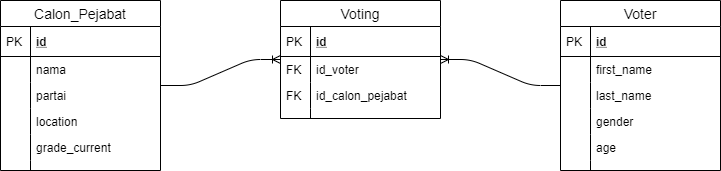

The diagram above was exported from draw.io. Its source (the exported page's mxGraphModel, read from the mxfile embedded in the PNG):
<mxGraphModel dx="868" dy="433" grid="1" gridSize="10" guides="1" tooltips="1" connect="1" arrows="1" fold="1" page="1" pageScale="1" pageWidth="827" pageHeight="1169" math="0" shadow="0">
  <root>
    <mxCell id="WIyWlLk6GJQsqaUBKTNV-0" />
    <mxCell id="WIyWlLk6GJQsqaUBKTNV-1" parent="WIyWlLk6GJQsqaUBKTNV-0" />
    <mxCell id="1_IcpFAAa3z1NwLmlTp6-0" value="Calon_Pejabat" style="swimlane;fontStyle=0;childLayout=stackLayout;horizontal=1;startSize=26;horizontalStack=0;resizeParent=1;resizeParentMax=0;resizeLast=0;collapsible=1;marginBottom=0;align=center;fontSize=14;" vertex="1" parent="WIyWlLk6GJQsqaUBKTNV-1">
      <mxGeometry x="40" y="160" width="160" height="170" as="geometry" />
    </mxCell>
    <mxCell id="1_IcpFAAa3z1NwLmlTp6-1" value="id" style="shape=partialRectangle;top=0;left=0;right=0;bottom=1;align=left;verticalAlign=middle;fillColor=none;spacingLeft=34;spacingRight=4;overflow=hidden;rotatable=0;points=[[0,0.5],[1,0.5]];portConstraint=eastwest;dropTarget=0;fontStyle=5;fontSize=12;" vertex="1" parent="1_IcpFAAa3z1NwLmlTp6-0">
      <mxGeometry y="26" width="160" height="30" as="geometry" />
    </mxCell>
    <mxCell id="1_IcpFAAa3z1NwLmlTp6-2" value="PK" style="shape=partialRectangle;top=0;left=0;bottom=0;fillColor=none;align=left;verticalAlign=middle;spacingLeft=4;spacingRight=4;overflow=hidden;rotatable=0;points=[];portConstraint=eastwest;part=1;fontSize=12;" vertex="1" connectable="0" parent="1_IcpFAAa3z1NwLmlTp6-1">
      <mxGeometry width="30" height="30" as="geometry" />
    </mxCell>
    <mxCell id="1_IcpFAAa3z1NwLmlTp6-3" value="nama" style="shape=partialRectangle;top=0;left=0;right=0;bottom=0;align=left;verticalAlign=top;fillColor=none;spacingLeft=34;spacingRight=4;overflow=hidden;rotatable=0;points=[[0,0.5],[1,0.5]];portConstraint=eastwest;dropTarget=0;fontSize=12;" vertex="1" parent="1_IcpFAAa3z1NwLmlTp6-0">
      <mxGeometry y="56" width="160" height="26" as="geometry" />
    </mxCell>
    <mxCell id="1_IcpFAAa3z1NwLmlTp6-4" value="" style="shape=partialRectangle;top=0;left=0;bottom=0;fillColor=none;align=left;verticalAlign=top;spacingLeft=4;spacingRight=4;overflow=hidden;rotatable=0;points=[];portConstraint=eastwest;part=1;fontSize=12;" vertex="1" connectable="0" parent="1_IcpFAAa3z1NwLmlTp6-3">
      <mxGeometry width="30" height="26" as="geometry" />
    </mxCell>
    <mxCell id="1_IcpFAAa3z1NwLmlTp6-5" value="partai" style="shape=partialRectangle;top=0;left=0;right=0;bottom=0;align=left;verticalAlign=top;fillColor=none;spacingLeft=34;spacingRight=4;overflow=hidden;rotatable=0;points=[[0,0.5],[1,0.5]];portConstraint=eastwest;dropTarget=0;fontSize=12;" vertex="1" parent="1_IcpFAAa3z1NwLmlTp6-0">
      <mxGeometry y="82" width="160" height="26" as="geometry" />
    </mxCell>
    <mxCell id="1_IcpFAAa3z1NwLmlTp6-6" value="" style="shape=partialRectangle;top=0;left=0;bottom=0;fillColor=none;align=left;verticalAlign=top;spacingLeft=4;spacingRight=4;overflow=hidden;rotatable=0;points=[];portConstraint=eastwest;part=1;fontSize=12;" vertex="1" connectable="0" parent="1_IcpFAAa3z1NwLmlTp6-5">
      <mxGeometry width="30" height="26" as="geometry" />
    </mxCell>
    <mxCell id="1_IcpFAAa3z1NwLmlTp6-7" value="location" style="shape=partialRectangle;top=0;left=0;right=0;bottom=0;align=left;verticalAlign=top;fillColor=none;spacingLeft=34;spacingRight=4;overflow=hidden;rotatable=0;points=[[0,0.5],[1,0.5]];portConstraint=eastwest;dropTarget=0;fontSize=12;" vertex="1" parent="1_IcpFAAa3z1NwLmlTp6-0">
      <mxGeometry y="108" width="160" height="26" as="geometry" />
    </mxCell>
    <mxCell id="1_IcpFAAa3z1NwLmlTp6-8" value="" style="shape=partialRectangle;top=0;left=0;bottom=0;fillColor=none;align=left;verticalAlign=top;spacingLeft=4;spacingRight=4;overflow=hidden;rotatable=0;points=[];portConstraint=eastwest;part=1;fontSize=12;" vertex="1" connectable="0" parent="1_IcpFAAa3z1NwLmlTp6-7">
      <mxGeometry width="30" height="26" as="geometry" />
    </mxCell>
    <mxCell id="1_IcpFAAa3z1NwLmlTp6-11" value="grade_current" style="shape=partialRectangle;top=0;left=0;right=0;bottom=0;align=left;verticalAlign=top;fillColor=none;spacingLeft=34;spacingRight=4;overflow=hidden;rotatable=0;points=[[0,0.5],[1,0.5]];portConstraint=eastwest;dropTarget=0;fontSize=12;" vertex="1" parent="1_IcpFAAa3z1NwLmlTp6-0">
      <mxGeometry y="134" width="160" height="26" as="geometry" />
    </mxCell>
    <mxCell id="1_IcpFAAa3z1NwLmlTp6-12" value="" style="shape=partialRectangle;top=0;left=0;bottom=0;fillColor=none;align=left;verticalAlign=top;spacingLeft=4;spacingRight=4;overflow=hidden;rotatable=0;points=[];portConstraint=eastwest;part=1;fontSize=12;" vertex="1" connectable="0" parent="1_IcpFAAa3z1NwLmlTp6-11">
      <mxGeometry width="30" height="26" as="geometry" />
    </mxCell>
    <mxCell id="1_IcpFAAa3z1NwLmlTp6-9" value="" style="shape=partialRectangle;top=0;left=0;right=0;bottom=0;align=left;verticalAlign=top;fillColor=none;spacingLeft=34;spacingRight=4;overflow=hidden;rotatable=0;points=[[0,0.5],[1,0.5]];portConstraint=eastwest;dropTarget=0;fontSize=12;" vertex="1" parent="1_IcpFAAa3z1NwLmlTp6-0">
      <mxGeometry y="160" width="160" height="10" as="geometry" />
    </mxCell>
    <mxCell id="1_IcpFAAa3z1NwLmlTp6-10" value="" style="shape=partialRectangle;top=0;left=0;bottom=0;fillColor=none;align=left;verticalAlign=top;spacingLeft=4;spacingRight=4;overflow=hidden;rotatable=0;points=[];portConstraint=eastwest;part=1;fontSize=12;" vertex="1" connectable="0" parent="1_IcpFAAa3z1NwLmlTp6-9">
      <mxGeometry width="30" height="10" as="geometry" />
    </mxCell>
    <mxCell id="1_IcpFAAa3z1NwLmlTp6-13" value="Voter" style="swimlane;fontStyle=0;childLayout=stackLayout;horizontal=1;startSize=26;horizontalStack=0;resizeParent=1;resizeParentMax=0;resizeLast=0;collapsible=1;marginBottom=0;align=center;fontSize=14;" vertex="1" parent="WIyWlLk6GJQsqaUBKTNV-1">
      <mxGeometry x="600" y="160" width="160" height="170" as="geometry" />
    </mxCell>
    <mxCell id="1_IcpFAAa3z1NwLmlTp6-14" value="id" style="shape=partialRectangle;top=0;left=0;right=0;bottom=1;align=left;verticalAlign=middle;fillColor=none;spacingLeft=34;spacingRight=4;overflow=hidden;rotatable=0;points=[[0,0.5],[1,0.5]];portConstraint=eastwest;dropTarget=0;fontStyle=5;fontSize=12;" vertex="1" parent="1_IcpFAAa3z1NwLmlTp6-13">
      <mxGeometry y="26" width="160" height="30" as="geometry" />
    </mxCell>
    <mxCell id="1_IcpFAAa3z1NwLmlTp6-15" value="PK" style="shape=partialRectangle;top=0;left=0;bottom=0;fillColor=none;align=left;verticalAlign=middle;spacingLeft=4;spacingRight=4;overflow=hidden;rotatable=0;points=[];portConstraint=eastwest;part=1;fontSize=12;" vertex="1" connectable="0" parent="1_IcpFAAa3z1NwLmlTp6-14">
      <mxGeometry width="30" height="30" as="geometry" />
    </mxCell>
    <mxCell id="1_IcpFAAa3z1NwLmlTp6-16" value="first_name" style="shape=partialRectangle;top=0;left=0;right=0;bottom=0;align=left;verticalAlign=top;fillColor=none;spacingLeft=34;spacingRight=4;overflow=hidden;rotatable=0;points=[[0,0.5],[1,0.5]];portConstraint=eastwest;dropTarget=0;fontSize=12;" vertex="1" parent="1_IcpFAAa3z1NwLmlTp6-13">
      <mxGeometry y="56" width="160" height="26" as="geometry" />
    </mxCell>
    <mxCell id="1_IcpFAAa3z1NwLmlTp6-17" value="" style="shape=partialRectangle;top=0;left=0;bottom=0;fillColor=none;align=left;verticalAlign=top;spacingLeft=4;spacingRight=4;overflow=hidden;rotatable=0;points=[];portConstraint=eastwest;part=1;fontSize=12;" vertex="1" connectable="0" parent="1_IcpFAAa3z1NwLmlTp6-16">
      <mxGeometry width="30" height="26" as="geometry" />
    </mxCell>
    <mxCell id="1_IcpFAAa3z1NwLmlTp6-18" value="last_name" style="shape=partialRectangle;top=0;left=0;right=0;bottom=0;align=left;verticalAlign=top;fillColor=none;spacingLeft=34;spacingRight=4;overflow=hidden;rotatable=0;points=[[0,0.5],[1,0.5]];portConstraint=eastwest;dropTarget=0;fontSize=12;" vertex="1" parent="1_IcpFAAa3z1NwLmlTp6-13">
      <mxGeometry y="82" width="160" height="26" as="geometry" />
    </mxCell>
    <mxCell id="1_IcpFAAa3z1NwLmlTp6-19" value="" style="shape=partialRectangle;top=0;left=0;bottom=0;fillColor=none;align=left;verticalAlign=top;spacingLeft=4;spacingRight=4;overflow=hidden;rotatable=0;points=[];portConstraint=eastwest;part=1;fontSize=12;" vertex="1" connectable="0" parent="1_IcpFAAa3z1NwLmlTp6-18">
      <mxGeometry width="30" height="26" as="geometry" />
    </mxCell>
    <mxCell id="1_IcpFAAa3z1NwLmlTp6-20" value="gender" style="shape=partialRectangle;top=0;left=0;right=0;bottom=0;align=left;verticalAlign=top;fillColor=none;spacingLeft=34;spacingRight=4;overflow=hidden;rotatable=0;points=[[0,0.5],[1,0.5]];portConstraint=eastwest;dropTarget=0;fontSize=12;" vertex="1" parent="1_IcpFAAa3z1NwLmlTp6-13">
      <mxGeometry y="108" width="160" height="26" as="geometry" />
    </mxCell>
    <mxCell id="1_IcpFAAa3z1NwLmlTp6-21" value="" style="shape=partialRectangle;top=0;left=0;bottom=0;fillColor=none;align=left;verticalAlign=top;spacingLeft=4;spacingRight=4;overflow=hidden;rotatable=0;points=[];portConstraint=eastwest;part=1;fontSize=12;" vertex="1" connectable="0" parent="1_IcpFAAa3z1NwLmlTp6-20">
      <mxGeometry width="30" height="26" as="geometry" />
    </mxCell>
    <mxCell id="1_IcpFAAa3z1NwLmlTp6-24" value="age" style="shape=partialRectangle;top=0;left=0;right=0;bottom=0;align=left;verticalAlign=top;fillColor=none;spacingLeft=34;spacingRight=4;overflow=hidden;rotatable=0;points=[[0,0.5],[1,0.5]];portConstraint=eastwest;dropTarget=0;fontSize=12;" vertex="1" parent="1_IcpFAAa3z1NwLmlTp6-13">
      <mxGeometry y="134" width="160" height="26" as="geometry" />
    </mxCell>
    <mxCell id="1_IcpFAAa3z1NwLmlTp6-25" value="" style="shape=partialRectangle;top=0;left=0;bottom=0;fillColor=none;align=left;verticalAlign=top;spacingLeft=4;spacingRight=4;overflow=hidden;rotatable=0;points=[];portConstraint=eastwest;part=1;fontSize=12;" vertex="1" connectable="0" parent="1_IcpFAAa3z1NwLmlTp6-24">
      <mxGeometry width="30" height="26" as="geometry" />
    </mxCell>
    <mxCell id="1_IcpFAAa3z1NwLmlTp6-22" value="" style="shape=partialRectangle;top=0;left=0;right=0;bottom=0;align=left;verticalAlign=top;fillColor=none;spacingLeft=34;spacingRight=4;overflow=hidden;rotatable=0;points=[[0,0.5],[1,0.5]];portConstraint=eastwest;dropTarget=0;fontSize=12;" vertex="1" parent="1_IcpFAAa3z1NwLmlTp6-13">
      <mxGeometry y="160" width="160" height="10" as="geometry" />
    </mxCell>
    <mxCell id="1_IcpFAAa3z1NwLmlTp6-23" value="" style="shape=partialRectangle;top=0;left=0;bottom=0;fillColor=none;align=left;verticalAlign=top;spacingLeft=4;spacingRight=4;overflow=hidden;rotatable=0;points=[];portConstraint=eastwest;part=1;fontSize=12;" vertex="1" connectable="0" parent="1_IcpFAAa3z1NwLmlTp6-22">
      <mxGeometry width="30" height="10" as="geometry" />
    </mxCell>
    <mxCell id="1_IcpFAAa3z1NwLmlTp6-26" value="Voting" style="swimlane;fontStyle=0;childLayout=stackLayout;horizontal=1;startSize=26;horizontalStack=0;resizeParent=1;resizeParentMax=0;resizeLast=0;collapsible=1;marginBottom=0;align=center;fontSize=14;" vertex="1" parent="WIyWlLk6GJQsqaUBKTNV-1">
      <mxGeometry x="320" y="160" width="160" height="118" as="geometry" />
    </mxCell>
    <mxCell id="1_IcpFAAa3z1NwLmlTp6-27" value="id" style="shape=partialRectangle;top=0;left=0;right=0;bottom=1;align=left;verticalAlign=middle;fillColor=none;spacingLeft=34;spacingRight=4;overflow=hidden;rotatable=0;points=[[0,0.5],[1,0.5]];portConstraint=eastwest;dropTarget=0;fontStyle=5;fontSize=12;" vertex="1" parent="1_IcpFAAa3z1NwLmlTp6-26">
      <mxGeometry y="26" width="160" height="30" as="geometry" />
    </mxCell>
    <mxCell id="1_IcpFAAa3z1NwLmlTp6-28" value="PK" style="shape=partialRectangle;top=0;left=0;bottom=0;fillColor=none;align=left;verticalAlign=middle;spacingLeft=4;spacingRight=4;overflow=hidden;rotatable=0;points=[];portConstraint=eastwest;part=1;fontSize=12;" vertex="1" connectable="0" parent="1_IcpFAAa3z1NwLmlTp6-27">
      <mxGeometry width="30" height="30" as="geometry" />
    </mxCell>
    <mxCell id="1_IcpFAAa3z1NwLmlTp6-29" value="id_voter" style="shape=partialRectangle;top=0;left=0;right=0;bottom=0;align=left;verticalAlign=top;fillColor=none;spacingLeft=34;spacingRight=4;overflow=hidden;rotatable=0;points=[[0,0.5],[1,0.5]];portConstraint=eastwest;dropTarget=0;fontSize=12;" vertex="1" parent="1_IcpFAAa3z1NwLmlTp6-26">
      <mxGeometry y="56" width="160" height="26" as="geometry" />
    </mxCell>
    <mxCell id="1_IcpFAAa3z1NwLmlTp6-30" value="FK" style="shape=partialRectangle;top=0;left=0;bottom=0;fillColor=none;align=left;verticalAlign=top;spacingLeft=4;spacingRight=4;overflow=hidden;rotatable=0;points=[];portConstraint=eastwest;part=1;fontSize=12;" vertex="1" connectable="0" parent="1_IcpFAAa3z1NwLmlTp6-29">
      <mxGeometry width="30" height="26" as="geometry" />
    </mxCell>
    <mxCell id="1_IcpFAAa3z1NwLmlTp6-31" value="id_calon_pejabat" style="shape=partialRectangle;top=0;left=0;right=0;bottom=0;align=left;verticalAlign=top;fillColor=none;spacingLeft=34;spacingRight=4;overflow=hidden;rotatable=0;points=[[0,0.5],[1,0.5]];portConstraint=eastwest;dropTarget=0;fontSize=12;" vertex="1" parent="1_IcpFAAa3z1NwLmlTp6-26">
      <mxGeometry y="82" width="160" height="26" as="geometry" />
    </mxCell>
    <mxCell id="1_IcpFAAa3z1NwLmlTp6-32" value="FK" style="shape=partialRectangle;top=0;left=0;bottom=0;fillColor=none;align=left;verticalAlign=top;spacingLeft=4;spacingRight=4;overflow=hidden;rotatable=0;points=[];portConstraint=eastwest;part=1;fontSize=12;" vertex="1" connectable="0" parent="1_IcpFAAa3z1NwLmlTp6-31">
      <mxGeometry width="30" height="26" as="geometry" />
    </mxCell>
    <mxCell id="1_IcpFAAa3z1NwLmlTp6-35" value="" style="shape=partialRectangle;top=0;left=0;right=0;bottom=0;align=left;verticalAlign=top;fillColor=none;spacingLeft=34;spacingRight=4;overflow=hidden;rotatable=0;points=[[0,0.5],[1,0.5]];portConstraint=eastwest;dropTarget=0;fontSize=12;" vertex="1" parent="1_IcpFAAa3z1NwLmlTp6-26">
      <mxGeometry y="108" width="160" height="10" as="geometry" />
    </mxCell>
    <mxCell id="1_IcpFAAa3z1NwLmlTp6-36" value="" style="shape=partialRectangle;top=0;left=0;bottom=0;fillColor=none;align=left;verticalAlign=top;spacingLeft=4;spacingRight=4;overflow=hidden;rotatable=0;points=[];portConstraint=eastwest;part=1;fontSize=12;" vertex="1" connectable="0" parent="1_IcpFAAa3z1NwLmlTp6-35">
      <mxGeometry width="30" height="10" as="geometry" />
    </mxCell>
    <mxCell id="1_IcpFAAa3z1NwLmlTp6-40" value="" style="edgeStyle=entityRelationEdgeStyle;fontSize=12;html=1;endArrow=ERoneToMany;" edge="1" parent="WIyWlLk6GJQsqaUBKTNV-1" source="1_IcpFAAa3z1NwLmlTp6-13" target="1_IcpFAAa3z1NwLmlTp6-26">
      <mxGeometry width="100" height="100" relative="1" as="geometry">
        <mxPoint x="360" y="280" as="sourcePoint" />
        <mxPoint x="460" y="180" as="targetPoint" />
      </mxGeometry>
    </mxCell>
    <mxCell id="1_IcpFAAa3z1NwLmlTp6-41" value="" style="edgeStyle=entityRelationEdgeStyle;fontSize=12;html=1;endArrow=ERoneToMany;" edge="1" parent="WIyWlLk6GJQsqaUBKTNV-1" source="1_IcpFAAa3z1NwLmlTp6-0" target="1_IcpFAAa3z1NwLmlTp6-26">
      <mxGeometry width="100" height="100" relative="1" as="geometry">
        <mxPoint x="360" y="280" as="sourcePoint" />
        <mxPoint x="460" y="180" as="targetPoint" />
      </mxGeometry>
    </mxCell>
  </root>
</mxGraphModel>